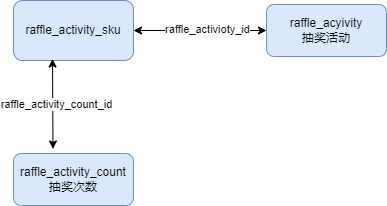

The diagram above was exported from draw.io. Its source (the exported page's mxGraphModel, read from the mxfile embedded in the PNG):
<mxGraphModel dx="765" dy="536" grid="0" gridSize="10" guides="1" tooltips="1" connect="1" arrows="1" fold="1" page="1" pageScale="1" pageWidth="827" pageHeight="1169" math="0" shadow="0">
  <root>
    <mxCell id="0" />
    <mxCell id="1" parent="0" />
    <mxCell id="xSEm9HzR8aMYrc4969_i-27" value="" style="group" vertex="1" connectable="0" parent="1">
      <mxGeometry x="184" y="138" width="373" height="205" as="geometry" />
    </mxCell>
    <mxCell id="xSEm9HzR8aMYrc4969_i-9" value="raffle_activity_count&lt;div&gt;抽奖次数&lt;/div&gt;" style="rounded=1;whiteSpace=wrap;html=1;fillColor=#dae8fc;strokeColor=#6c8ebf;" vertex="1" parent="xSEm9HzR8aMYrc4969_i-27">
      <mxGeometry y="153" width="120" height="52" as="geometry" />
    </mxCell>
    <mxCell id="xSEm9HzR8aMYrc4969_i-10" value="raffle_acyivity&lt;div&gt;抽奖活动&lt;/div&gt;" style="rounded=1;whiteSpace=wrap;html=1;fillColor=#dae8fc;strokeColor=#6c8ebf;" vertex="1" parent="xSEm9HzR8aMYrc4969_i-27">
      <mxGeometry x="253" y="4" width="120" height="52" as="geometry" />
    </mxCell>
    <mxCell id="xSEm9HzR8aMYrc4969_i-22" value="raffle_activity_sku" style="rounded=1;whiteSpace=wrap;html=1;fillColor=#dae8fc;strokeColor=#6c8ebf;" vertex="1" parent="xSEm9HzR8aMYrc4969_i-27">
      <mxGeometry width="120" height="60" as="geometry" />
    </mxCell>
    <mxCell id="xSEm9HzR8aMYrc4969_i-23" value="" style="endArrow=classic;startArrow=classic;html=1;rounded=0;exitX=0;exitY=0.5;exitDx=0;exitDy=0;entryX=1;entryY=0.5;entryDx=0;entryDy=0;" edge="1" parent="xSEm9HzR8aMYrc4969_i-27" source="xSEm9HzR8aMYrc4969_i-10" target="xSEm9HzR8aMYrc4969_i-22">
      <mxGeometry width="50" height="50" relative="1" as="geometry">
        <mxPoint x="207" y="37" as="sourcePoint" />
        <mxPoint x="128" y="26" as="targetPoint" />
      </mxGeometry>
    </mxCell>
    <mxCell id="xSEm9HzR8aMYrc4969_i-24" value="raffle_activioty_id" style="edgeLabel;html=1;align=center;verticalAlign=middle;resizable=0;points=[];" vertex="1" connectable="0" parent="xSEm9HzR8aMYrc4969_i-23">
      <mxGeometry x="-0.0909" y="-2" relative="1" as="geometry">
        <mxPoint as="offset" />
      </mxGeometry>
    </mxCell>
    <mxCell id="xSEm9HzR8aMYrc4969_i-25" value="" style="endArrow=classic;startArrow=classic;html=1;rounded=0;entryX=0.325;entryY=0.975;entryDx=0;entryDy=0;entryPerimeter=0;exitX=0.329;exitY=-0.087;exitDx=0;exitDy=0;exitPerimeter=0;" edge="1" parent="xSEm9HzR8aMYrc4969_i-27" source="xSEm9HzR8aMYrc4969_i-9" target="xSEm9HzR8aMYrc4969_i-22">
      <mxGeometry width="50" height="50" relative="1" as="geometry">
        <mxPoint x="-101" y="165" as="sourcePoint" />
        <mxPoint x="-51" y="115" as="targetPoint" />
      </mxGeometry>
    </mxCell>
    <mxCell id="xSEm9HzR8aMYrc4969_i-26" value="raffle_activity_count_id" style="edgeLabel;html=1;align=center;verticalAlign=middle;resizable=0;points=[];" vertex="1" connectable="0" parent="xSEm9HzR8aMYrc4969_i-25">
      <mxGeometry x="0.0104" y="-3" relative="1" as="geometry">
        <mxPoint as="offset" />
      </mxGeometry>
    </mxCell>
  </root>
</mxGraphModel>